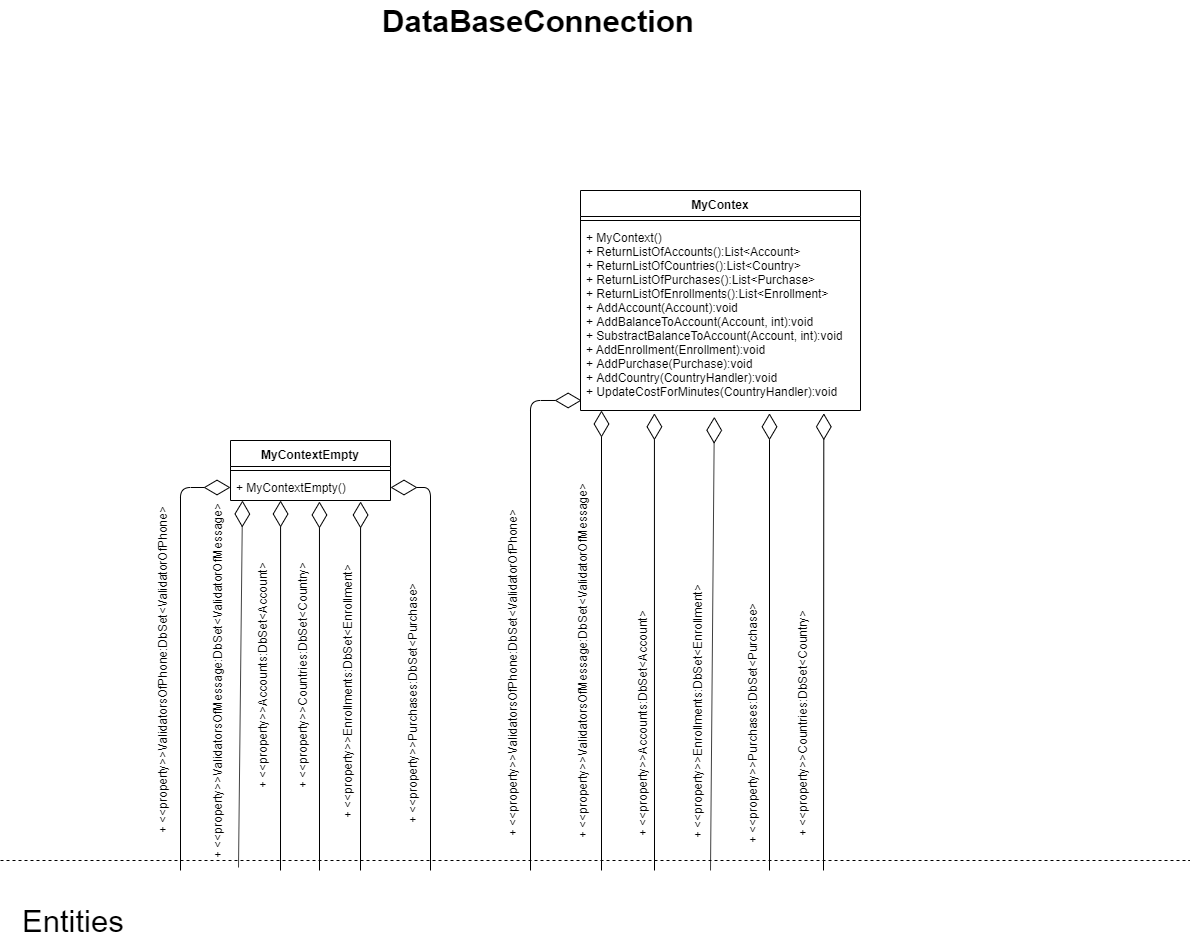

The diagram above was exported from draw.io. Its source (the exported page's mxGraphModel, read from the mxfile embedded in the PNG):
<mxGraphModel dx="854" dy="1605" grid="1" gridSize="10" guides="1" tooltips="1" connect="1" arrows="1" fold="1" page="1" pageScale="1" pageWidth="827" pageHeight="1169" math="0" shadow="0">
  <root>
    <mxCell id="0" />
    <mxCell id="1" parent="0" />
    <mxCell id="eg2D6oCqmZwItVNPOYJB-1" value="MyContextEmpty" style="swimlane;fontStyle=1;align=center;verticalAlign=top;childLayout=stackLayout;horizontal=1;startSize=26;horizontalStack=0;resizeParent=1;resizeParentMax=0;resizeLast=0;collapsible=1;marginBottom=0;" parent="1" vertex="1">
      <mxGeometry x="290" y="430" width="160" height="60" as="geometry" />
    </mxCell>
    <mxCell id="eg2D6oCqmZwItVNPOYJB-3" value="" style="line;strokeWidth=1;fillColor=none;align=left;verticalAlign=middle;spacingTop=-1;spacingLeft=3;spacingRight=3;rotatable=0;labelPosition=right;points=[];portConstraint=eastwest;" parent="eg2D6oCqmZwItVNPOYJB-1" vertex="1">
      <mxGeometry y="26" width="160" height="8" as="geometry" />
    </mxCell>
    <mxCell id="eg2D6oCqmZwItVNPOYJB-4" value="+ MyContextEmpty()" style="text;strokeColor=none;fillColor=none;align=left;verticalAlign=top;spacingLeft=4;spacingRight=4;overflow=hidden;rotatable=0;points=[[0,0.5],[1,0.5]];portConstraint=eastwest;" parent="eg2D6oCqmZwItVNPOYJB-1" vertex="1">
      <mxGeometry y="34" width="160" height="26" as="geometry" />
    </mxCell>
    <mxCell id="eg2D6oCqmZwItVNPOYJB-6" value="" style="endArrow=diamondThin;endFill=0;endSize=24;html=1;" parent="1" target="eg2D6oCqmZwItVNPOYJB-4" edge="1">
      <mxGeometry width="160" relative="1" as="geometry">
        <mxPoint x="240" y="860" as="sourcePoint" />
        <mxPoint x="440" y="370" as="targetPoint" />
        <Array as="points">
          <mxPoint x="240" y="477" />
        </Array>
      </mxGeometry>
    </mxCell>
    <mxCell id="eg2D6oCqmZwItVNPOYJB-7" value="" style="endArrow=diamondThin;endFill=0;endSize=24;html=1;entryX=0.075;entryY=1;entryDx=0;entryDy=0;entryPerimeter=0;exitX=-0.019;exitY=0.96;exitDx=0;exitDy=0;exitPerimeter=0;" parent="1" source="eg2D6oCqmZwItVNPOYJB-17" target="eg2D6oCqmZwItVNPOYJB-4" edge="1">
      <mxGeometry width="160" relative="1" as="geometry">
        <mxPoint x="302" y="680" as="sourcePoint" />
        <mxPoint x="290" y="570" as="targetPoint" />
      </mxGeometry>
    </mxCell>
    <mxCell id="eg2D6oCqmZwItVNPOYJB-8" value="" style="endArrow=diamondThin;endFill=0;endSize=24;html=1;entryX=0.313;entryY=1;entryDx=0;entryDy=0;entryPerimeter=0;" parent="1" target="eg2D6oCqmZwItVNPOYJB-4" edge="1">
      <mxGeometry width="160" relative="1" as="geometry">
        <mxPoint x="340" y="860" as="sourcePoint" />
        <mxPoint x="369.46000000000004" y="748.02" as="targetPoint" />
      </mxGeometry>
    </mxCell>
    <mxCell id="eg2D6oCqmZwItVNPOYJB-9" value="" style="endArrow=diamondThin;endFill=0;endSize=24;html=1;entryX=0.556;entryY=1.038;entryDx=0;entryDy=0;entryPerimeter=0;" parent="1" target="eg2D6oCqmZwItVNPOYJB-4" edge="1">
      <mxGeometry width="160" relative="1" as="geometry">
        <mxPoint x="379" y="860" as="sourcePoint" />
        <mxPoint x="439.46000000000004" y="758.02" as="targetPoint" />
      </mxGeometry>
    </mxCell>
    <mxCell id="eg2D6oCqmZwItVNPOYJB-10" value="" style="endArrow=diamondThin;endFill=0;endSize=24;html=1;entryX=0.813;entryY=1.038;entryDx=0;entryDy=0;entryPerimeter=0;" parent="1" target="eg2D6oCqmZwItVNPOYJB-4" edge="1">
      <mxGeometry width="160" relative="1" as="geometry">
        <mxPoint x="420" y="860" as="sourcePoint" />
        <mxPoint x="449.46000000000004" y="728.02" as="targetPoint" />
      </mxGeometry>
    </mxCell>
    <mxCell id="eg2D6oCqmZwItVNPOYJB-11" value="DataBaseConnection" style="text;html=1;resizable=0;points=[];autosize=1;align=left;verticalAlign=top;spacingTop=-4;fontSize=31;fontStyle=1" parent="1" vertex="1">
      <mxGeometry x="440" y="-10" width="130" height="20" as="geometry" />
    </mxCell>
    <mxCell id="eg2D6oCqmZwItVNPOYJB-13" value="&lt;span style=&quot;font-size: 12px&quot;&gt;+ &amp;lt;&amp;lt;property&amp;gt;&amp;gt;ValidatorsOfPhone:DbSet&amp;lt;ValidatorOfPhone&amp;gt;&lt;/span&gt;" style="text;html=1;resizable=0;points=[];autosize=1;align=left;verticalAlign=top;spacingTop=-4;fontSize=31;rotation=-90;" parent="1" vertex="1">
      <mxGeometry x="50" y="630" width="340" height="50" as="geometry" />
    </mxCell>
    <mxCell id="eg2D6oCqmZwItVNPOYJB-17" value="&lt;span style=&quot;font-size: 12px&quot;&gt;+ &amp;lt;&amp;lt;property&amp;gt;&amp;gt;ValidatorsOfMessage:DbSet&amp;lt;ValidatorOfMessage&amp;gt;&lt;/span&gt;" style="text;html=1;resizable=0;points=[];autosize=1;align=left;verticalAlign=top;spacingTop=-4;fontSize=31;rotation=-90;" parent="1" vertex="1">
      <mxGeometry x="90" y="640" width="370" height="50" as="geometry" />
    </mxCell>
    <mxCell id="eg2D6oCqmZwItVNPOYJB-20" value="&lt;span style=&quot;font-size: 12px&quot;&gt;+ &amp;lt;&amp;lt;property&amp;gt;&amp;gt;Accounts:DbSet&amp;lt;Account&amp;gt;&lt;/span&gt;" style="text;html=1;resizable=0;points=[];autosize=1;align=left;verticalAlign=top;spacingTop=-4;fontSize=31;rotation=-90;" parent="1" vertex="1">
      <mxGeometry x="200" y="635" width="240" height="50" as="geometry" />
    </mxCell>
    <mxCell id="eg2D6oCqmZwItVNPOYJB-23" value="&lt;span style=&quot;font-size: 12px&quot;&gt;+ &amp;lt;&amp;lt;property&amp;gt;&amp;gt;Countries:DbSet&amp;lt;Country&amp;gt;&lt;/span&gt;" style="text;html=1;resizable=0;points=[];autosize=1;align=left;verticalAlign=top;spacingTop=-4;fontSize=31;rotation=-90;" parent="1" vertex="1">
      <mxGeometry x="240" y="635" width="240" height="50" as="geometry" />
    </mxCell>
    <mxCell id="eg2D6oCqmZwItVNPOYJB-24" value="&lt;span style=&quot;font-size: 12px&quot;&gt;+ &amp;lt;&amp;lt;property&amp;gt;&amp;gt;Enrollments:DbSet&amp;lt;Enrollment&amp;gt;&lt;/span&gt;" style="text;html=1;resizable=0;points=[];autosize=1;align=left;verticalAlign=top;spacingTop=-4;fontSize=31;rotation=-90;" parent="1" vertex="1">
      <mxGeometry x="270" y="650" width="270" height="50" as="geometry" />
    </mxCell>
    <mxCell id="eg2D6oCqmZwItVNPOYJB-25" value="" style="endArrow=diamondThin;endFill=0;endSize=24;html=1;" parent="1" target="eg2D6oCqmZwItVNPOYJB-4" edge="1">
      <mxGeometry width="160" relative="1" as="geometry">
        <mxPoint x="490" y="860" as="sourcePoint" />
        <mxPoint x="430.0799999999999" y="500.98800000000006" as="targetPoint" />
        <Array as="points">
          <mxPoint x="490" y="477" />
        </Array>
      </mxGeometry>
    </mxCell>
    <mxCell id="eg2D6oCqmZwItVNPOYJB-27" value="&lt;span style=&quot;font-size: 12px&quot;&gt;+ &amp;lt;&amp;lt;property&amp;gt;&amp;gt;Purchases:DbSet&amp;lt;Purchase&amp;gt;&lt;/span&gt;" style="text;html=1;resizable=0;points=[];autosize=1;align=left;verticalAlign=top;spacingTop=-4;fontSize=31;rotation=-90;" parent="1" vertex="1">
      <mxGeometry x="340" y="660" width="260" height="50" as="geometry" />
    </mxCell>
    <mxCell id="eg2D6oCqmZwItVNPOYJB-28" value="MyContex" style="swimlane;fontStyle=1;align=center;verticalAlign=top;childLayout=stackLayout;horizontal=1;startSize=26;horizontalStack=0;resizeParent=1;resizeParentMax=0;resizeLast=0;collapsible=1;marginBottom=0;" parent="1" vertex="1">
      <mxGeometry x="640" y="180" width="280" height="220" as="geometry" />
    </mxCell>
    <mxCell id="eg2D6oCqmZwItVNPOYJB-29" value="" style="line;strokeWidth=1;fillColor=none;align=left;verticalAlign=middle;spacingTop=-1;spacingLeft=3;spacingRight=3;rotatable=0;labelPosition=right;points=[];portConstraint=eastwest;" parent="eg2D6oCqmZwItVNPOYJB-28" vertex="1">
      <mxGeometry y="26" width="280" height="8" as="geometry" />
    </mxCell>
    <mxCell id="eg2D6oCqmZwItVNPOYJB-30" value="+ MyContext()&#10;+ ReturnListOfAccounts():List&lt;Account&gt;&#10;+ ReturnListOfCountries():List&lt;Country&gt;&#10;+ ReturnListOfPurchases():List&lt;Purchase&gt;&#10;+ ReturnListOfEnrollments():List&lt;Enrollment&gt;&#10;+ AddAccount(Account):void&#10;+ AddBalanceToAccount(Account, int):void&#10;+ SubstractBalanceToAccount(Account, int):void&#10;+ AddEnrollment(Enrollment):void&#10;+ AddPurchase(Purchase):void&#10;+ AddCountry(CountryHandler):void&#10;+ UpdateCostForMinutes(CountryHandler):void&#10;" style="text;strokeColor=none;fillColor=none;align=left;verticalAlign=top;spacingLeft=4;spacingRight=4;overflow=hidden;rotatable=0;points=[[0,0.5],[1,0.5]];portConstraint=eastwest;" parent="eg2D6oCqmZwItVNPOYJB-28" vertex="1">
      <mxGeometry y="34" width="280" height="186" as="geometry" />
    </mxCell>
    <mxCell id="eg2D6oCqmZwItVNPOYJB-31" value="" style="endArrow=diamondThin;endFill=0;endSize=24;html=1;entryX=0.004;entryY=0.946;entryDx=0;entryDy=0;entryPerimeter=0;" parent="1" target="eg2D6oCqmZwItVNPOYJB-30" edge="1">
      <mxGeometry width="160" relative="1" as="geometry">
        <mxPoint x="590" y="860" as="sourcePoint" />
        <mxPoint x="790" y="120" as="targetPoint" />
        <Array as="points">
          <mxPoint x="590" y="390" />
        </Array>
      </mxGeometry>
    </mxCell>
    <mxCell id="eg2D6oCqmZwItVNPOYJB-32" value="" style="endArrow=diamondThin;endFill=0;endSize=24;html=1;entryX=0.075;entryY=1;entryDx=0;entryDy=0;entryPerimeter=0;" parent="1" target="eg2D6oCqmZwItVNPOYJB-30" edge="1">
      <mxGeometry width="160" relative="1" as="geometry">
        <mxPoint x="661" y="860" as="sourcePoint" />
        <mxPoint x="640" y="320" as="targetPoint" />
      </mxGeometry>
    </mxCell>
    <mxCell id="eg2D6oCqmZwItVNPOYJB-33" value="" style="endArrow=diamondThin;endFill=0;endSize=24;html=1;entryX=0.264;entryY=1.015;entryDx=0;entryDy=0;entryPerimeter=0;" parent="1" target="eg2D6oCqmZwItVNPOYJB-30" edge="1">
      <mxGeometry width="160" relative="1" as="geometry">
        <mxPoint x="714" y="860" as="sourcePoint" />
        <mxPoint x="719.46" y="498.02" as="targetPoint" />
      </mxGeometry>
    </mxCell>
    <mxCell id="eg2D6oCqmZwItVNPOYJB-34" value="" style="endArrow=diamondThin;endFill=0;endSize=24;html=1;entryX=0.478;entryY=1.034;entryDx=0;entryDy=0;entryPerimeter=0;" parent="1" target="eg2D6oCqmZwItVNPOYJB-30" edge="1">
      <mxGeometry width="160" relative="1" as="geometry">
        <mxPoint x="770" y="860" as="sourcePoint" />
        <mxPoint x="789.46" y="508.02" as="targetPoint" />
      </mxGeometry>
    </mxCell>
    <mxCell id="eg2D6oCqmZwItVNPOYJB-35" value="" style="endArrow=diamondThin;endFill=0;endSize=24;html=1;entryX=0.675;entryY=1.015;entryDx=0;entryDy=0;entryPerimeter=0;" parent="1" target="eg2D6oCqmZwItVNPOYJB-30" edge="1">
      <mxGeometry width="160" relative="1" as="geometry">
        <mxPoint x="829" y="860" as="sourcePoint" />
        <mxPoint x="799.46" y="478.02" as="targetPoint" />
      </mxGeometry>
    </mxCell>
    <mxCell id="eg2D6oCqmZwItVNPOYJB-36" value="&lt;span style=&quot;font-size: 12px&quot;&gt;+ &amp;lt;&amp;lt;property&amp;gt;&amp;gt;ValidatorsOfPhone:DbSet&amp;lt;ValidatorOfPhone&amp;gt;&lt;/span&gt;" style="text;html=1;resizable=0;points=[];autosize=1;align=left;verticalAlign=top;spacingTop=-4;fontSize=31;rotation=-90;" parent="1" vertex="1">
      <mxGeometry x="400" y="633" width="340" height="50" as="geometry" />
    </mxCell>
    <mxCell id="eg2D6oCqmZwItVNPOYJB-37" value="&lt;span style=&quot;font-size: 12px&quot;&gt;+ &amp;lt;&amp;lt;property&amp;gt;&amp;gt;ValidatorsOfMessage:DbSet&amp;lt;ValidatorOfMessage&amp;gt;&lt;/span&gt;" style="text;html=1;resizable=0;points=[];autosize=1;align=left;verticalAlign=top;spacingTop=-4;fontSize=31;rotation=-90;" parent="1" vertex="1">
      <mxGeometry x="455" y="620" width="370" height="50" as="geometry" />
    </mxCell>
    <mxCell id="eg2D6oCqmZwItVNPOYJB-38" value="&lt;span style=&quot;font-size: 12px&quot;&gt;+ &amp;lt;&amp;lt;property&amp;gt;&amp;gt;Accounts:DbSet&amp;lt;Account&amp;gt;&lt;/span&gt;" style="text;html=1;resizable=0;points=[];autosize=1;align=left;verticalAlign=top;spacingTop=-4;fontSize=31;rotation=-90;" parent="1" vertex="1">
      <mxGeometry x="580" y="683" width="240" height="50" as="geometry" />
    </mxCell>
    <mxCell id="eg2D6oCqmZwItVNPOYJB-39" value="&lt;span style=&quot;font-size: 12px&quot;&gt;+ &amp;lt;&amp;lt;property&amp;gt;&amp;gt;Countries:DbSet&amp;lt;Country&amp;gt;&lt;/span&gt;" style="text;html=1;resizable=0;points=[];autosize=1;align=left;verticalAlign=top;spacingTop=-4;fontSize=31;rotation=-90;" parent="1" vertex="1">
      <mxGeometry x="740" y="683" width="240" height="50" as="geometry" />
    </mxCell>
    <mxCell id="eg2D6oCqmZwItVNPOYJB-40" value="&lt;span style=&quot;font-size: 12px&quot;&gt;+ &amp;lt;&amp;lt;property&amp;gt;&amp;gt;Enrollments:DbSet&amp;lt;Enrollment&amp;gt;&lt;/span&gt;" style="text;html=1;resizable=0;points=[];autosize=1;align=left;verticalAlign=top;spacingTop=-4;fontSize=31;rotation=-90;" parent="1" vertex="1">
      <mxGeometry x="620" y="670" width="270" height="50" as="geometry" />
    </mxCell>
    <mxCell id="eg2D6oCqmZwItVNPOYJB-41" value="" style="endArrow=diamondThin;endFill=0;endSize=24;html=1;entryX=0.869;entryY=1.015;entryDx=0;entryDy=0;entryPerimeter=0;" parent="1" target="eg2D6oCqmZwItVNPOYJB-30" edge="1">
      <mxGeometry width="160" relative="1" as="geometry">
        <mxPoint x="883" y="860" as="sourcePoint" />
        <mxPoint x="870" y="500" as="targetPoint" />
        <Array as="points" />
      </mxGeometry>
    </mxCell>
    <mxCell id="eg2D6oCqmZwItVNPOYJB-42" value="&lt;span style=&quot;font-size: 12px&quot;&gt;+ &amp;lt;&amp;lt;property&amp;gt;&amp;gt;Purchases:DbSet&amp;lt;Purchase&amp;gt;&lt;/span&gt;" style="text;html=1;resizable=0;points=[];autosize=1;align=left;verticalAlign=top;spacingTop=-4;fontSize=31;rotation=-90;" parent="1" vertex="1">
      <mxGeometry x="680" y="680" width="260" height="50" as="geometry" />
    </mxCell>
    <mxCell id="eg2D6oCqmZwItVNPOYJB-43" value="" style="endArrow=none;dashed=1;html=1;fontSize=31;" parent="1" edge="1">
      <mxGeometry width="50" height="50" relative="1" as="geometry">
        <mxPoint x="60" y="850" as="sourcePoint" />
        <mxPoint x="1249.4117647058824" y="850" as="targetPoint" />
      </mxGeometry>
    </mxCell>
    <mxCell id="eg2D6oCqmZwItVNPOYJB-44" value="Entities" style="text;html=1;resizable=0;points=[];autosize=1;align=left;verticalAlign=top;spacingTop=-4;fontSize=31;" parent="1" vertex="1">
      <mxGeometry x="80" y="890" width="120" height="40" as="geometry" />
    </mxCell>
  </root>
</mxGraphModel>